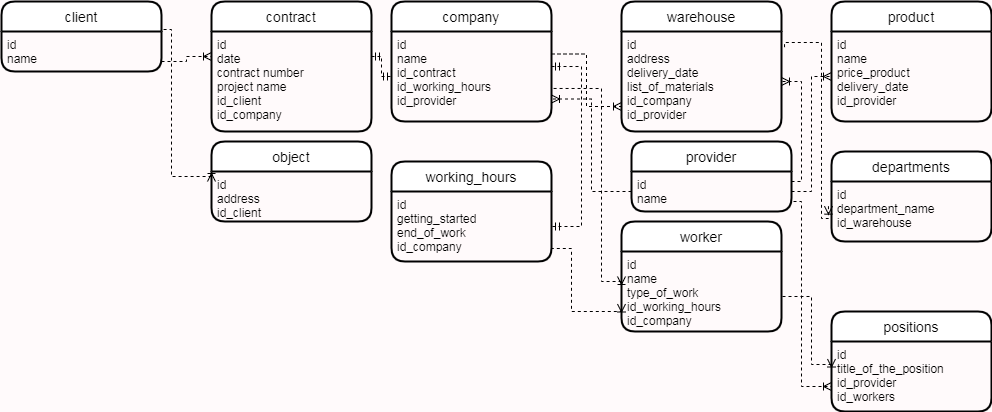

The diagram above was exported from draw.io. Its source (the exported page's mxGraphModel, read from the mxfile embedded in the PNG):
<mxGraphModel dx="1676" dy="479" grid="1" gridSize="10" guides="1" tooltips="1" connect="1" arrows="1" fold="1" page="1" pageScale="1" pageWidth="827" pageHeight="1169" background="#FFFAFB" math="0" shadow="0">
  <root>
    <mxCell id="0" />
    <mxCell id="1" parent="0" />
    <mxCell id="3ZTUNTV7Ih9XYMLnJQ4b-1" value="client" style="swimlane;childLayout=stackLayout;horizontal=1;startSize=30;horizontalStack=0;rounded=1;fontSize=14;fontStyle=0;strokeWidth=2;resizeParent=0;resizeLast=1;shadow=0;dashed=0;align=center;" vertex="1" parent="1">
      <mxGeometry x="-430" y="130" width="160" height="70" as="geometry" />
    </mxCell>
    <mxCell id="3ZTUNTV7Ih9XYMLnJQ4b-2" value="id&#10;name&#10;&#10;" style="align=left;strokeColor=none;fillColor=none;spacingLeft=4;fontSize=12;verticalAlign=top;resizable=0;rotatable=0;part=1;" vertex="1" parent="3ZTUNTV7Ih9XYMLnJQ4b-1">
      <mxGeometry y="30" width="160" height="40" as="geometry" />
    </mxCell>
    <mxCell id="3ZTUNTV7Ih9XYMLnJQ4b-3" value="object" style="swimlane;childLayout=stackLayout;horizontal=1;startSize=30;horizontalStack=0;rounded=1;fontSize=14;fontStyle=0;strokeWidth=2;resizeParent=0;resizeLast=1;shadow=0;dashed=0;align=center;" vertex="1" parent="1">
      <mxGeometry x="-220" y="270" width="160" height="80" as="geometry" />
    </mxCell>
    <mxCell id="3ZTUNTV7Ih9XYMLnJQ4b-4" value="id&#10;address&#10;id_client" style="align=left;strokeColor=none;fillColor=none;spacingLeft=4;fontSize=12;verticalAlign=top;resizable=0;rotatable=0;part=1;" vertex="1" parent="3ZTUNTV7Ih9XYMLnJQ4b-3">
      <mxGeometry y="30" width="160" height="50" as="geometry" />
    </mxCell>
    <mxCell id="3ZTUNTV7Ih9XYMLnJQ4b-5" value="warehouse" style="swimlane;childLayout=stackLayout;horizontal=1;startSize=30;horizontalStack=0;rounded=1;fontSize=14;fontStyle=0;strokeWidth=2;resizeParent=0;resizeLast=1;shadow=0;dashed=0;align=center;" vertex="1" parent="1">
      <mxGeometry x="190" y="130" width="160" height="130" as="geometry" />
    </mxCell>
    <mxCell id="3ZTUNTV7Ih9XYMLnJQ4b-6" value="id&#10;address&#10;delivery_date&#10;list_of_materials&#10;id_company&#10;id_provider" style="align=left;strokeColor=none;fillColor=none;spacingLeft=4;fontSize=12;verticalAlign=top;resizable=0;rotatable=0;part=1;" vertex="1" parent="3ZTUNTV7Ih9XYMLnJQ4b-5">
      <mxGeometry y="30" width="160" height="100" as="geometry" />
    </mxCell>
    <mxCell id="3ZTUNTV7Ih9XYMLnJQ4b-7" value="provider" style="swimlane;childLayout=stackLayout;horizontal=1;startSize=30;horizontalStack=0;rounded=1;fontSize=14;fontStyle=0;strokeWidth=2;resizeParent=0;resizeLast=1;shadow=0;dashed=0;align=center;" vertex="1" parent="1">
      <mxGeometry x="200" y="270" width="160" height="70" as="geometry" />
    </mxCell>
    <mxCell id="3ZTUNTV7Ih9XYMLnJQ4b-8" value="id&#10;name" style="align=left;strokeColor=none;fillColor=none;spacingLeft=4;fontSize=12;verticalAlign=top;resizable=0;rotatable=0;part=1;" vertex="1" parent="3ZTUNTV7Ih9XYMLnJQ4b-7">
      <mxGeometry y="30" width="160" height="40" as="geometry" />
    </mxCell>
    <mxCell id="3ZTUNTV7Ih9XYMLnJQ4b-9" value="worker" style="swimlane;childLayout=stackLayout;horizontal=1;startSize=30;horizontalStack=0;rounded=1;fontSize=14;fontStyle=0;strokeWidth=2;resizeParent=0;resizeLast=1;shadow=0;dashed=0;align=center;" vertex="1" parent="1">
      <mxGeometry x="190" y="350" width="160" height="110" as="geometry" />
    </mxCell>
    <mxCell id="3ZTUNTV7Ih9XYMLnJQ4b-10" value="id&#10;name&#10;type_of_work&#10;id_working_hours&#10;id_company" style="align=left;strokeColor=none;fillColor=none;spacingLeft=4;fontSize=12;verticalAlign=top;resizable=0;rotatable=0;part=1;" vertex="1" parent="3ZTUNTV7Ih9XYMLnJQ4b-9">
      <mxGeometry y="30" width="160" height="80" as="geometry" />
    </mxCell>
    <mxCell id="3ZTUNTV7Ih9XYMLnJQ4b-11" value="working_hours" style="swimlane;childLayout=stackLayout;horizontal=1;startSize=30;horizontalStack=0;rounded=1;fontSize=14;fontStyle=0;strokeWidth=2;resizeParent=0;resizeLast=1;shadow=0;dashed=0;align=center;" vertex="1" parent="1">
      <mxGeometry x="-40" y="290" width="160" height="100" as="geometry" />
    </mxCell>
    <mxCell id="3ZTUNTV7Ih9XYMLnJQ4b-12" value="id&#10;getting_started&#10;end_of_work&#10;id_company" style="align=left;strokeColor=none;fillColor=none;spacingLeft=4;fontSize=12;verticalAlign=top;resizable=0;rotatable=0;part=1;" vertex="1" parent="3ZTUNTV7Ih9XYMLnJQ4b-11">
      <mxGeometry y="30" width="160" height="70" as="geometry" />
    </mxCell>
    <mxCell id="3ZTUNTV7Ih9XYMLnJQ4b-13" value="product" style="swimlane;childLayout=stackLayout;horizontal=1;startSize=30;horizontalStack=0;rounded=1;fontSize=14;fontStyle=0;strokeWidth=2;resizeParent=0;resizeLast=1;shadow=0;dashed=0;align=center;" vertex="1" parent="1">
      <mxGeometry x="400" y="130" width="160" height="120" as="geometry" />
    </mxCell>
    <mxCell id="3ZTUNTV7Ih9XYMLnJQ4b-14" value="id&#10;name&#10;price_product&#10;delivery_date&#10;id_provider" style="align=left;strokeColor=none;fillColor=none;spacingLeft=4;fontSize=12;verticalAlign=top;resizable=0;rotatable=0;part=1;" vertex="1" parent="3ZTUNTV7Ih9XYMLnJQ4b-13">
      <mxGeometry y="30" width="160" height="90" as="geometry" />
    </mxCell>
    <mxCell id="3ZTUNTV7Ih9XYMLnJQ4b-15" value="positions" style="swimlane;childLayout=stackLayout;horizontal=1;startSize=30;horizontalStack=0;rounded=1;fontSize=14;fontStyle=0;strokeWidth=2;resizeParent=0;resizeLast=1;shadow=0;dashed=0;align=center;" vertex="1" parent="1">
      <mxGeometry x="400" y="440" width="160" height="100" as="geometry" />
    </mxCell>
    <mxCell id="3ZTUNTV7Ih9XYMLnJQ4b-16" value="id&#10;title_of_the_position&#10;id_provider&#10;id_workers" style="align=left;strokeColor=none;fillColor=none;spacingLeft=4;fontSize=12;verticalAlign=top;resizable=0;rotatable=0;part=1;" vertex="1" parent="3ZTUNTV7Ih9XYMLnJQ4b-15">
      <mxGeometry y="30" width="160" height="70" as="geometry" />
    </mxCell>
    <mxCell id="3ZTUNTV7Ih9XYMLnJQ4b-17" value="contract" style="swimlane;childLayout=stackLayout;horizontal=1;startSize=30;horizontalStack=0;rounded=1;fontSize=14;fontStyle=0;strokeWidth=2;resizeParent=0;resizeLast=1;shadow=0;dashed=0;align=center;" vertex="1" parent="1">
      <mxGeometry x="-220" y="130" width="160" height="130" as="geometry" />
    </mxCell>
    <mxCell id="3ZTUNTV7Ih9XYMLnJQ4b-18" value="id&#10;date&#10;contract number&#10;project name&#10;id_client&#10;id_company&#10;" style="align=left;strokeColor=none;fillColor=none;spacingLeft=4;fontSize=12;verticalAlign=top;resizable=0;rotatable=0;part=1;" vertex="1" parent="3ZTUNTV7Ih9XYMLnJQ4b-17">
      <mxGeometry y="30" width="160" height="100" as="geometry" />
    </mxCell>
    <mxCell id="3ZTUNTV7Ih9XYMLnJQ4b-19" value="departments" style="swimlane;childLayout=stackLayout;horizontal=1;startSize=30;horizontalStack=0;rounded=1;fontSize=14;fontStyle=0;strokeWidth=2;resizeParent=0;resizeLast=1;shadow=0;dashed=0;align=center;" vertex="1" parent="1">
      <mxGeometry x="400" y="280" width="160" height="90" as="geometry" />
    </mxCell>
    <mxCell id="3ZTUNTV7Ih9XYMLnJQ4b-20" value="id&#10;department_name&#10;id_warehouse" style="align=left;strokeColor=none;fillColor=none;spacingLeft=4;fontSize=12;verticalAlign=top;resizable=0;rotatable=0;part=1;" vertex="1" parent="3ZTUNTV7Ih9XYMLnJQ4b-19">
      <mxGeometry y="30" width="160" height="60" as="geometry" />
    </mxCell>
    <mxCell id="3ZTUNTV7Ih9XYMLnJQ4b-26" value="company" style="swimlane;childLayout=stackLayout;horizontal=1;startSize=30;horizontalStack=0;rounded=1;fontSize=14;fontStyle=0;strokeWidth=2;resizeParent=0;resizeLast=1;shadow=0;dashed=0;align=center;" vertex="1" parent="1">
      <mxGeometry x="-40" y="130" width="160" height="120" as="geometry" />
    </mxCell>
    <mxCell id="3ZTUNTV7Ih9XYMLnJQ4b-27" value="id&#10;name&#10;id_contract&#10;id_working_hours&#10;id_provider" style="align=left;strokeColor=none;fillColor=none;spacingLeft=4;fontSize=12;verticalAlign=top;resizable=0;rotatable=0;part=1;" vertex="1" parent="3ZTUNTV7Ih9XYMLnJQ4b-26">
      <mxGeometry y="30" width="160" height="90" as="geometry" />
    </mxCell>
    <mxCell id="3ZTUNTV7Ih9XYMLnJQ4b-38" value="" style="edgeStyle=orthogonalEdgeStyle;fontSize=12;html=1;endArrow=ERoneToMany;rounded=0;dashed=1;entryX=0;entryY=0.25;entryDx=0;entryDy=0;exitX=1;exitY=0.75;exitDx=0;exitDy=0;" edge="1" parent="1" source="3ZTUNTV7Ih9XYMLnJQ4b-2" target="3ZTUNTV7Ih9XYMLnJQ4b-18">
      <mxGeometry width="100" height="100" relative="1" as="geometry">
        <mxPoint x="-70" y="380" as="sourcePoint" />
        <mxPoint x="30" y="280" as="targetPoint" />
      </mxGeometry>
    </mxCell>
    <mxCell id="3ZTUNTV7Ih9XYMLnJQ4b-39" value="" style="edgeStyle=orthogonalEdgeStyle;fontSize=12;html=1;endArrow=ERmandOne;startArrow=ERmandOne;rounded=0;dashed=1;entryX=0;entryY=0.5;entryDx=0;entryDy=0;exitX=1;exitY=0.25;exitDx=0;exitDy=0;" edge="1" parent="1" source="3ZTUNTV7Ih9XYMLnJQ4b-18" target="3ZTUNTV7Ih9XYMLnJQ4b-27">
      <mxGeometry width="100" height="100" relative="1" as="geometry">
        <mxPoint x="-70" y="380" as="sourcePoint" />
        <mxPoint x="30" y="280" as="targetPoint" />
      </mxGeometry>
    </mxCell>
    <mxCell id="3ZTUNTV7Ih9XYMLnJQ4b-40" value="" style="edgeStyle=orthogonalEdgeStyle;fontSize=12;html=1;endArrow=ERoneToMany;rounded=0;dashed=1;entryX=0;entryY=0.5;entryDx=0;entryDy=0;exitX=1.013;exitY=0.4;exitDx=0;exitDy=0;exitPerimeter=0;" edge="1" parent="1" source="3ZTUNTV7Ih9XYMLnJQ4b-1" target="3ZTUNTV7Ih9XYMLnJQ4b-3">
      <mxGeometry width="100" height="100" relative="1" as="geometry">
        <mxPoint x="-70" y="380" as="sourcePoint" />
        <mxPoint x="30" y="280" as="targetPoint" />
        <Array as="points">
          <mxPoint x="-260" y="158" />
          <mxPoint x="-260" y="305" />
        </Array>
      </mxGeometry>
    </mxCell>
    <mxCell id="3ZTUNTV7Ih9XYMLnJQ4b-41" value="" style="edgeStyle=entityRelationEdgeStyle;fontSize=12;html=1;endArrow=ERmandOne;startArrow=ERmandOne;rounded=0;dashed=1;entryX=1;entryY=0.5;entryDx=0;entryDy=0;exitX=1;exitY=0.389;exitDx=0;exitDy=0;exitPerimeter=0;" edge="1" parent="1" source="3ZTUNTV7Ih9XYMLnJQ4b-27" target="3ZTUNTV7Ih9XYMLnJQ4b-12">
      <mxGeometry width="100" height="100" relative="1" as="geometry">
        <mxPoint x="-70" y="380" as="sourcePoint" />
        <mxPoint x="30" y="280" as="targetPoint" />
      </mxGeometry>
    </mxCell>
    <mxCell id="3ZTUNTV7Ih9XYMLnJQ4b-42" value="" style="edgeStyle=orthogonalEdgeStyle;fontSize=12;html=1;endArrow=ERoneToMany;rounded=0;dashed=1;entryX=0;entryY=0.75;entryDx=0;entryDy=0;exitX=1;exitY=0.25;exitDx=0;exitDy=0;" edge="1" parent="1" source="3ZTUNTV7Ih9XYMLnJQ4b-27" target="3ZTUNTV7Ih9XYMLnJQ4b-6">
      <mxGeometry width="100" height="100" relative="1" as="geometry">
        <mxPoint x="50" y="380" as="sourcePoint" />
        <mxPoint x="150" y="280" as="targetPoint" />
      </mxGeometry>
    </mxCell>
    <mxCell id="3ZTUNTV7Ih9XYMLnJQ4b-43" value="" style="edgeStyle=orthogonalEdgeStyle;fontSize=12;html=1;endArrow=ERoneToMany;rounded=0;dashed=1;entryX=1;entryY=0.75;entryDx=0;entryDy=0;exitX=0;exitY=0.5;exitDx=0;exitDy=0;" edge="1" parent="1" source="3ZTUNTV7Ih9XYMLnJQ4b-8" target="3ZTUNTV7Ih9XYMLnJQ4b-27">
      <mxGeometry width="100" height="100" relative="1" as="geometry">
        <mxPoint x="190" y="380" as="sourcePoint" />
        <mxPoint x="290" y="280" as="targetPoint" />
      </mxGeometry>
    </mxCell>
    <mxCell id="3ZTUNTV7Ih9XYMLnJQ4b-44" value="" style="edgeStyle=orthogonalEdgeStyle;fontSize=12;html=1;endArrow=ERoneToMany;rounded=0;dashed=1;exitX=1.013;exitY=0.633;exitDx=0;exitDy=0;exitPerimeter=0;entryX=0;entryY=0.5;entryDx=0;entryDy=0;" edge="1" parent="1" source="3ZTUNTV7Ih9XYMLnJQ4b-27" target="3ZTUNTV7Ih9XYMLnJQ4b-9">
      <mxGeometry width="100" height="100" relative="1" as="geometry">
        <mxPoint x="190" y="380" as="sourcePoint" />
        <mxPoint x="190" y="440" as="targetPoint" />
        <Array as="points">
          <mxPoint x="170" y="217" />
          <mxPoint x="170" y="410" />
        </Array>
      </mxGeometry>
    </mxCell>
    <mxCell id="3ZTUNTV7Ih9XYMLnJQ4b-45" value="" style="edgeStyle=orthogonalEdgeStyle;fontSize=12;html=1;endArrow=ERoneToMany;rounded=0;dashed=1;entryX=1;entryY=0.5;entryDx=0;entryDy=0;exitX=1;exitY=0.25;exitDx=0;exitDy=0;" edge="1" parent="1" source="3ZTUNTV7Ih9XYMLnJQ4b-8" target="3ZTUNTV7Ih9XYMLnJQ4b-6">
      <mxGeometry width="100" height="100" relative="1" as="geometry">
        <mxPoint x="250" y="380" as="sourcePoint" />
        <mxPoint x="350" y="280" as="targetPoint" />
      </mxGeometry>
    </mxCell>
    <mxCell id="3ZTUNTV7Ih9XYMLnJQ4b-46" value="" style="edgeStyle=orthogonalEdgeStyle;fontSize=12;html=1;endArrow=ERoneToMany;rounded=0;dashed=1;entryX=0;entryY=0.5;entryDx=0;entryDy=0;exitX=1;exitY=0.5;exitDx=0;exitDy=0;" edge="1" parent="1" source="3ZTUNTV7Ih9XYMLnJQ4b-8" target="3ZTUNTV7Ih9XYMLnJQ4b-14">
      <mxGeometry width="100" height="100" relative="1" as="geometry">
        <mxPoint x="250" y="380" as="sourcePoint" />
        <mxPoint x="350" y="280" as="targetPoint" />
      </mxGeometry>
    </mxCell>
    <mxCell id="3ZTUNTV7Ih9XYMLnJQ4b-48" value="" style="edgeStyle=orthogonalEdgeStyle;fontSize=12;html=1;endArrow=ERoneToMany;rounded=0;dashed=1;exitX=1;exitY=0.633;exitDx=0;exitDy=0;exitPerimeter=0;entryX=0;entryY=0.75;entryDx=0;entryDy=0;" edge="1" parent="1" source="3ZTUNTV7Ih9XYMLnJQ4b-12" target="3ZTUNTV7Ih9XYMLnJQ4b-9">
      <mxGeometry width="100" height="100" relative="1" as="geometry">
        <mxPoint x="250" y="380" as="sourcePoint" />
        <mxPoint x="350" y="280" as="targetPoint" />
        <Array as="points">
          <mxPoint x="140" y="377" />
          <mxPoint x="140" y="440" />
        </Array>
      </mxGeometry>
    </mxCell>
    <mxCell id="3ZTUNTV7Ih9XYMLnJQ4b-49" value="" style="edgeStyle=orthogonalEdgeStyle;fontSize=12;html=1;endArrow=ERoneToMany;rounded=0;dashed=1;entryX=-0.019;entryY=0.411;entryDx=0;entryDy=0;entryPerimeter=0;exitX=1.019;exitY=0.157;exitDx=0;exitDy=0;exitPerimeter=0;" edge="1" parent="1" source="3ZTUNTV7Ih9XYMLnJQ4b-6" target="3ZTUNTV7Ih9XYMLnJQ4b-20">
      <mxGeometry width="100" height="100" relative="1" as="geometry">
        <mxPoint x="220" y="380" as="sourcePoint" />
        <mxPoint x="320" y="280" as="targetPoint" />
        <Array as="points">
          <mxPoint x="390" y="171" />
          <mxPoint x="390" y="347" />
        </Array>
      </mxGeometry>
    </mxCell>
    <mxCell id="3ZTUNTV7Ih9XYMLnJQ4b-50" value="" style="edgeStyle=orthogonalEdgeStyle;fontSize=12;html=1;endArrow=ERoneToMany;rounded=0;dashed=1;" edge="1" parent="1" target="3ZTUNTV7Ih9XYMLnJQ4b-16">
      <mxGeometry width="100" height="100" relative="1" as="geometry">
        <mxPoint x="360" y="320" as="sourcePoint" />
        <mxPoint x="330" y="280" as="targetPoint" />
        <Array as="points">
          <mxPoint x="360" y="330" />
          <mxPoint x="370" y="330" />
          <mxPoint x="370" y="515" />
        </Array>
      </mxGeometry>
    </mxCell>
    <mxCell id="3ZTUNTV7Ih9XYMLnJQ4b-51" value="" style="edgeStyle=orthogonalEdgeStyle;fontSize=12;html=1;endArrow=ERoneToMany;rounded=0;dashed=1;entryX=0;entryY=0.25;entryDx=0;entryDy=0;exitX=1;exitY=0.5;exitDx=0;exitDy=0;" edge="1" parent="1" source="3ZTUNTV7Ih9XYMLnJQ4b-10" target="3ZTUNTV7Ih9XYMLnJQ4b-16">
      <mxGeometry width="100" height="100" relative="1" as="geometry">
        <mxPoint x="230" y="380" as="sourcePoint" />
        <mxPoint x="330" y="280" as="targetPoint" />
        <Array as="points">
          <mxPoint x="380" y="425" />
          <mxPoint x="380" y="493" />
        </Array>
      </mxGeometry>
    </mxCell>
  </root>
</mxGraphModel>